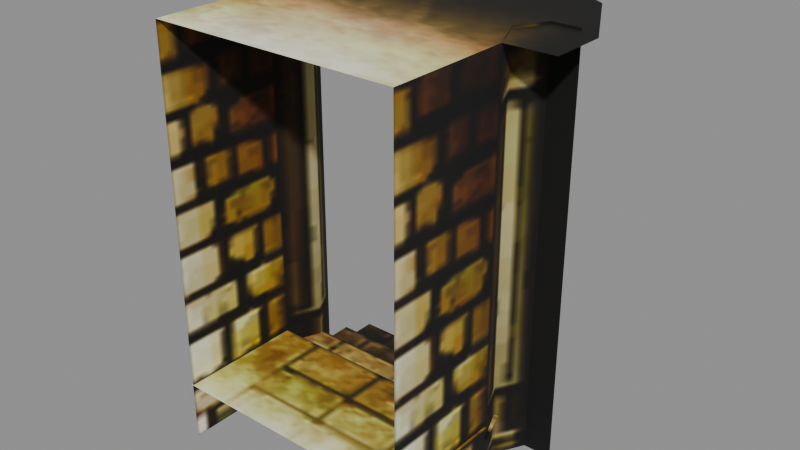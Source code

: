 # Source: bathroom_a_light.blend  (saved by Blender 5.2.45; exported with 4.5.12 LTS)
import bpy
from mathutils import Matrix  # noqa: F401  (used for matrix-valued properties, if any)

bpy.ops.wm.read_factory_settings(use_empty=True)
scene = bpy.context.scene
scene.name = 'Scene'

# ---- collections
col_bathroom_a_light = bpy.data.collections.new('bathroom_a_light'); scene.collection.children.link(col_bathroom_a_light)

# ---- images (referenced by path relative to the original .blend; pixels are not part of the script)
import os
ASSET_DIR = os.environ.get("B2B_ASSET_DIR", "")  # directory of the original .blend (textures are referenced by path, not embedded)
HERE = os.path.dirname(os.path.abspath(__file__))  # packed textures are extracted next to this script under _unpacked/

def load_image(name, relpath, width, height, colorspace="sRGB"):
    """Load a texture the original file referenced (path relative to the .blend, or extracted next to this script)."""
    p = next((c for c in (os.path.join(HERE, relpath), os.path.join(ASSET_DIR, relpath)) if relpath and os.path.exists(c)), "")
    if p:
        img = bpy.data.images.load(p, check_existing=True)
        img.name = name
    else:  # same state as the original file: an image datablock whose file is absent (Cycles renders it pink)
        img = bpy.data.images.new(name, width, height)
        img.source = "FILE"
        img.filepath = "//" + (relpath or name)
    img.colorspace_settings.name = colorspace
    return img
img_bathroom_a_light_bathroom_light_dds = load_image('bathroom_a_light_bathroom_light.dds', '_unpacked/texture_0.da42bac2.png', 128, 128, 'sRGB')

# ---- materials (node trees are filled in below, after node groups)
mat_bathroom_a_light_mat_0 = bpy.data.materials.new('bathroom_a_light_mat_0')

# ---- material node trees
mat_bathroom_a_light_mat_0.use_nodes = True; mat_bathroom_a_light_mat_0.node_tree.nodes.clear()
_N = mat_bathroom_a_light_mat_0.node_tree.nodes; _L = mat_bathroom_a_light_mat_0.node_tree.links
n0 = _N.new('ShaderNodeBsdfPrincipled'); n0.name = 'Principled BSDF'; n0.location = (-200, 100)
n0.inputs[2].default_value = 0.8
n0.inputs[10].default_value = 0.005
n1 = _N.new('ShaderNodeOutputMaterial'); n1.name = 'Material Output'; n1.location = (200, 100)
n2 = _N.new('ShaderNodeTexImage'); n2.name = 'Image Texture'; n2.location = (0, 0)
n2.image = img_bathroom_a_light_bathroom_light_dds
_L.new(n0.outputs[0], n1.inputs[0])
_L.new(n2.outputs[0], n0.inputs[0])
_L.new(n2.outputs[1], n0.inputs[4])
n1.is_active_output = True

# ---- meshes
me_bathroom_a_light_mesh_0 = bpy.data.meshes.new('bathroom_a_light_mesh_0')
me_bathroom_a_light_mesh_0.from_pydata([(-1.241, 1.556, 4.27), (-1.241, 1.556, 0.1323), (-1.241, 2.812, 4.27), (-1.241, 2.812, 0.1323), (1.241, 1.556, 0.1323), (1.241, 1.556, 4.27), (1.241, 2.812, 0.1323), (1.241, 2.812, 4.27), (1.1, 3.15, 4.295), (1.1, 3.15, 0.1323), (1.241, 2.812, 0.1323), (-1.1, 3.15, 0.1323), (-1.1, 3.15, 4.295), (-1.241, 2.812, 4.27), (-1.241, 2.812, 0.1323), (1.241, 2.812, 4.27), (1.266, 3.45, 4.295), (1.266, 3.45, 0.1323), (-1.266, 3.45, 0.1323), (-1.266, 3.45, 4.295), (-1.266, 2.812, 0.7198), (-1.266, 1.556, 0.7198), (1.266, 2.812, 0.7198), (1.266, 1.556, 0.7198), (1.241, 1.556, 4.27), (-1.241, 1.556, 4.27), (1.241, 2.812, 4.27), (0.0, 2.812, 4.27), (-1.27, 4.223, 4.27), (-0.4957, 4.671, 4.27), (-1.241, 2.812, 4.27), (-1.547, 3.45, 0.1323), (-1.547, 3.45, 4.295), (-1.266, 3.45, 4.295), (-1.266, 3.45, 0.1323), (0.4957, 4.671, 4.27), (1.74, 3.375, 4.27), (1.74, 2.812, 4.27), (1.27, 4.223, 4.27), (-1.74, 3.375, 4.27), (-1.266, 2.812, 0.5792), (1.266, 2.812, 0.5792), (1.125, 3.193, 0.5792), (-1.125, 3.193, 0.5792), (1.547, 3.45, 4.295), (1.547, 3.45, 0.1323), (1.266, 3.45, 0.1323), (1.266, 3.45, 4.295), (1.125, 3.565, 0.2979), (1.125, 3.938, 0.2979), (-1.125, 3.565, 0.2979), (-1.74, 2.812, 4.27), (-1.125, 3.938, 0.2979), (-1.125, 3.193, 0.4386), (1.125, 3.193, 0.4386), (1.125, 3.565, 0.4386), (-1.125, 3.565, 0.4386)], [], [(0, 1, 2), (1, 3, 2), (4, 5, 6), (5, 7, 6), (8, 9, 10), (11, 12, 13), (14, 11, 13), (15, 8, 10), (16, 17, 9), (18, 19, 12), (11, 18, 12), (8, 16, 9), (20, 21, 22), (21, 23, 22), (24, 25, 26), (27, 28, 29), (25, 30, 26), (31, 32, 33), (34, 31, 33), (27, 29, 35), (36, 37, 27), (38, 36, 27), (27, 39, 28), (40, 41, 42), (43, 40, 42), (44, 45, 46), (47, 44, 46), (48, 49, 50), (27, 51, 39), (49, 52, 50), (35, 38, 27), (53, 54, 55), (56, 53, 55)])
me_bathroom_a_light_mesh_0.polygons.foreach_set('use_smooth', [True] * 33)
_uv = me_bathroom_a_light_mesh_0.uv_layers.new(name='UVMap')
_uv.uv.foreach_set('vector', [0.9922, 0.375, 0.2422, 0.375, 0.9922, 0.2188, 0.2422, 0.375, 0.2422, 0.2188, 0.9922, 0.2188, 0.2422, 0.375, 0.9922, 0.375, 0.2422, 0.2188, 0.9922, 0.375, 0.9922, 0.2188, 0.2422, 0.2188, 0.9922, 0.1719, 0.25, 0.1719, 0.25, 0.2109, 0.25, 0.1719, 0.9922, 0.1719, 0.9922, 0.2109, 0.25, 0.2109, 0.25, 0.1719, 0.9922, 0.2109, 0.9922, 0.2109, 0.9922, 0.1719, 0.25, 0.2109, 0.9922, 0.125, 0.25, 0.125, 0.25, 0.1719, 0.25, 0.125, 0.9922, 0.125, 0.9922, 0.1719, 0.25, 0.1719, 0.25, 0.125, 0.9922, 0.1719, 0.9922, 0.1719, 0.9922, 0.125, 0.25, 0.1719, 0.4688, 0.7344, 0.4688, 0.9922, 0.1094, 0.7344, 0.4688, 0.9922, 0.1094, 0.9922, 0.1094, 0.7344, 0.5689, 0.3921, 0.9247, 0.3909, 0.5677, 0.7283, 0.7378, 0.7271, 0.8923, 0.9237, 0.7845, 0.9892, 0.9247, 0.3909, 0.9247, 0.7271, 0.5677, 0.7283, 0.25, 0.07812, 0.9922, 0.07812, 0.9922, 0.125, 0.25, 0.125, 0.25, 0.07812, 0.9922, 0.125, 0.7378, 0.7271, 0.7845, 0.9892, 0.6731, 0.9892, 0.5114, 0.8108, 0.4934, 0.7271, 0.7378, 0.7271, 0.5689, 0.931, 0.5114, 0.8108, 0.7378, 0.7271, 0.7378, 0.7271, 0.957, 0.8108, 0.8923, 0.9237, 0.4688, 0.7031, 0.1094, 0.7031, 0.1226, 0.6219, 0.4488, 0.6219, 0.4688, 0.7031, 0.1226, 0.6219, 0.9922, 0.07812, 0.25, 0.07812, 0.25, 0.125, 0.9922, 0.125, 0.9922, 0.07812, 0.25, 0.125, 0.4488, 0.4894, 0.4488, 0.4167, 0.1226, 0.4894, 0.7378, 0.7271, 0.9786, 0.7271, 0.957, 0.8108, 0.4488, 0.4167, 0.1226, 0.4167, 0.1226, 0.4894, 0.6731, 0.9892, 0.5689, 0.931, 0.7378, 0.7271, 0.1226, 0.5921, 0.4488, 0.5921, 0.4488, 0.5137, 0.1226, 0.5137, 0.1226, 0.5921, 0.4488, 0.5137])
me_bathroom_a_light_mesh_0.materials.append(mat_bathroom_a_light_mat_0)
me_bathroom_a_light_mesh_0.update()
me_bathroom_a_light_mesh_0.normals_split_custom_set([tuple(v) for v in zip(*[iter([1.0, 0.0, 0.0, 1.0, 0.0, 0.0, 0.9806, -0.1961, 0.0, 1.0, 0.0, 0.0, 0.9806, -0.1961, -8.571e-09, 0.9806, -0.1961, 0.0, -1.0, 0.0, 0.0, -1.0, 0.0, 0.0, -0.9806, -0.1961, 0.0, -1.0, 0.0, 0.0, -0.9806, -0.1961, 8.571e-09, -0.9806, -0.1961, 0.0, -0.9985, 0.0549, 4.831e-07, -0.9985, 0.05493, 0.0, -0.9806, -0.1961, -8.571e-09, 0.9985, 0.05492, 0.0, 0.9985, 0.05491, 2.764e-07, 0.9806, -0.1961, -4.122e-07, 0.9806, -0.1961, 0.0, 0.9985, 0.05492, 0.0, 0.9806, -0.1961, -4.122e-07, -0.9806, -0.1961, 8.248e-06, -0.9985, 0.0549, 4.831e-07, -0.9806, -0.1961, -8.571e-09, -0.8753, 0.4835, 0.0, -0.8753, 0.4835, 0.0, -0.9985, 0.05493, 0.0, 0.8753, 0.4835, 0.0, 0.8753, 0.4835, 0.0, 0.9985, 0.05491, 2.764e-07, 0.9985, 0.05492, 0.0, 0.8753, 0.4835, 0.0, 0.9985, 0.05491, 2.764e-07, -0.9985, 0.0549, 4.831e-07, -0.8753, 0.4835, 0.0, -0.9985, 0.05493, 0.0, 0.0, 0.0, 1.0, 0.0, 0.0, 1.0, 0.0, 0.0, 1.0, 0.0, 0.0, 1.0, 0.0, 0.0, 1.0, 0.0, 0.0, 1.0, 0.0, 0.0, -1.0, 0.0, 0.0, -1.0, 0.0, 0.0, -1.0, -4.317e-08, 0.0, -1.0, -1.503e-07, 0.0, -1.0, -1.433e-07, 0.0, -1.0, 0.0, 0.0, -1.0, 0.0, 0.0, -1.0, 0.0, 0.0, -1.0, 0.0, 1.0, 0.0, 0.0, 1.0, 0.0, 0.0, 1.0, 0.0, 0.0, 1.0, 0.0, 0.0, 1.0, 0.0, 0.0, 1.0, 0.0, -4.317e-08, 0.0, -1.0, -1.433e-07, 0.0, -1.0, 0.0, 0.0, -1.0, 0.0, 0.0, -1.0, 0.0, 0.0, -1.0, -4.317e-08, 0.0, -1.0, 0.0, 0.0, -1.0, 0.0, 0.0, -1.0, -4.317e-08, 0.0, -1.0, -4.317e-08, 0.0, -1.0, 0.0, 0.0, -1.0, -1.503e-07, 0.0, -1.0, 0.0, 0.0, 1.0, 0.0, 0.0, 1.0, 0.0, 0.0, 1.0, 0.0, 0.0, 1.0, 0.0, 0.0, 1.0, 0.0, 0.0, 1.0, 0.0, 1.0, 0.0, 0.0, 1.0, 0.0, 0.0, 1.0, 0.0, 0.0, 1.0, 0.0, 0.0, 1.0, 0.0, 0.0, 1.0, 0.0, 0.0, 0.0, 1.0, 0.0, 0.0, 1.0, 0.0, 0.0, 1.0, -4.317e-08, 0.0, -1.0, 0.0, 0.0, -1.0, 0.0, 0.0, -1.0, 0.0, 0.0, 1.0, 0.0, 0.0, 1.0, 0.0, 0.0, 1.0, 0.0, 0.0, -1.0, 0.0, 0.0, -1.0, -4.317e-08, 0.0, -1.0, 0.0, 0.0, 1.0, 0.0, 0.0, 1.0, 0.0, 0.0, 1.0, 0.0, 0.0, 1.0, 0.0, 0.0, 1.0, 0.0, 0.0, 1.0])] * 3)])
arm_bathroom_a_light_skeleton = bpy.data.armatures.new('bathroom_a_light_skeleton')  # bones are not reproduced

# ---- objects
ob_bathroom_a_light_rig = bpy.data.objects.new('bathroom_a_light_rig', arm_bathroom_a_light_skeleton)
ob_bathroom_a_light_mesh_0 = bpy.data.objects.new('bathroom_a_light_mesh_0', me_bathroom_a_light_mesh_0)

# ---- transforms, parenting, visibility, modifiers, constraints
ob_bathroom_a_light_rig.location = (0.0, 0.0, 0.0)
ob_bathroom_a_light_rig.show_in_front = True
ob_bathroom_a_light_mesh_0.parent = ob_bathroom_a_light_rig
ob_bathroom_a_light_mesh_0.location = (0.0, 0.0, 0.0)
_vg = ob_bathroom_a_light_mesh_0.vertex_groups.new(name='bathroom_light')
_vg.add([0, 1, 2, 3, 4, 5, 6, 7, 8, 9, 10, 11, 12, 13, 14, 15, 16, 17, 18, 19, 20, 21, 22, 23, 24, 25, 26, 27, 28, 29, 30, 31, 32, 33, 34, 35, 36, 37, 38, 39, 40, 41, 42, 43, 44, 45, 46, 47, 48, 49, 50, 51, 52, 53, 54, 55, 56], 1.0, 'REPLACE')
_m = ob_bathroom_a_light_mesh_0.modifiers.new('FEZ skin', 'ARMATURE')
_m.object = ob_bathroom_a_light_rig

# ---- collection membership
scene.collection.objects.link(ob_bathroom_a_light_rig)
col_bathroom_a_light.objects.link(ob_bathroom_a_light_mesh_0)

# ---- scene / render settings (as saved in the file)
scene.frame_start = 1; scene.frame_end = 250; scene.frame_set(1)
scene.render.engine = 'BLENDER_EEVEE_NEXT'
scene.render.bake_bias = 0.0
scene.render.bake_samples = 0
scene.render.compositor_device = 'GPU'
scene.eevee.use_volume_custom_range = False
scene.eevee.fast_gi_thickness_near = 0.1
scene.eevee.fast_gi_thickness_far = 0.0
scene.eevee.ray_tracing_options.screen_trace_thickness = 0.1
bpy.context.view_layer.update()

# ---- added for rendering (the .blend has no active camera and no usable light): camera, sun + grey world if the file has none
cam_auto = bpy.data.cameras.new('AutoCamera')
cam_auto.lens = 50.0
cam_auto.sensor_width = 36.0
cam_auto.clip_end = 1000.0
ob_auto_camera = bpy.data.objects.new('AutoCamera', cam_auto)
scene.collection.objects.link(ob_auto_camera)
ob_auto_camera.location = (5.78765, -3.83151, 6.84368)
ob_auto_camera.rotation_euler = (1.09748, -7.21219e-08, 0.694738)
scene.camera = ob_auto_camera
light_auto_sun = bpy.data.lights.new('AutoSun', 'SUN')
light_auto_sun.energy = 3.0
light_auto_sun.angle = 0.0523599
ob_auto_sun = bpy.data.objects.new('AutoSun', light_auto_sun)
scene.collection.objects.link(ob_auto_sun)
ob_auto_sun.rotation_euler = (0.872665, 0.174533, 0.523599)
if scene.world is None:
    world_auto = bpy.data.worlds.new('AutoWorld')
    world_auto.color = (0.3, 0.3, 0.3)
    scene.world = world_auto
bpy.context.view_layer.update()
